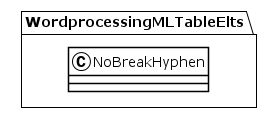

The diagram above was rendered by PlantUML. Its source (embedded in the PNG):
@startuml
!theme plain
package WordprocessingMLTableElts {
class NoBreakHyphen {
}
}
@enduml